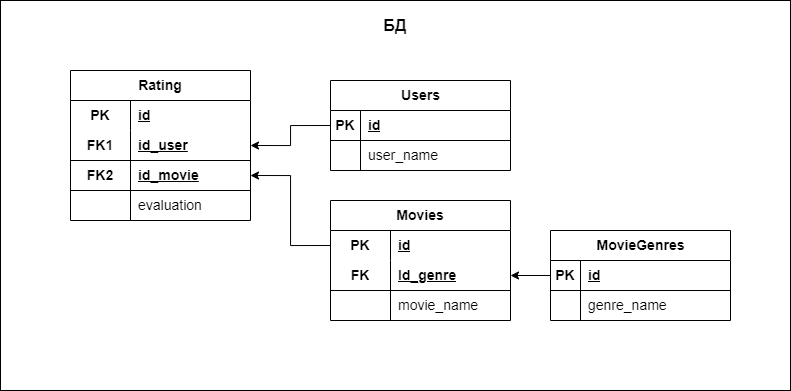

The diagram above was exported from draw.io. Its source (the exported page's mxGraphModel, read from the mxfile embedded in the PNG):
<mxGraphModel dx="1509" dy="796" grid="1" gridSize="10" guides="1" tooltips="1" connect="1" arrows="1" fold="1" page="1" pageScale="1" pageWidth="850" pageHeight="1100" math="0" shadow="0" extFonts="Permanent Marker^https://fonts.googleapis.com/css?family=Permanent+Marker">
  <root>
    <mxCell id="0" />
    <mxCell id="1" parent="0" />
    <mxCell id="2" value="" style="rounded=0;whiteSpace=wrap;html=1;" vertex="1" parent="1">
      <mxGeometry x="30" y="390" width="790" height="390" as="geometry" />
    </mxCell>
    <mxCell id="3" value="Rating" style="shape=table;startSize=30;container=1;collapsible=1;childLayout=tableLayout;fixedRows=1;rowLines=0;fontStyle=1;align=center;resizeLast=1;html=1;whiteSpace=wrap;fontSize=14;" vertex="1" parent="1">
      <mxGeometry x="100" y="460" width="180" height="150" as="geometry" />
    </mxCell>
    <mxCell id="4" value="" style="shape=tableRow;horizontal=0;startSize=0;swimlaneHead=0;swimlaneBody=0;fillColor=none;collapsible=0;dropTarget=0;points=[[0,0.5],[1,0.5]];portConstraint=eastwest;top=0;left=0;right=0;bottom=0;html=1;fontSize=14;" vertex="1" parent="3">
      <mxGeometry y="30" width="180" height="30" as="geometry" />
    </mxCell>
    <mxCell id="5" value="PK" style="shape=partialRectangle;connectable=0;fillColor=none;top=0;left=0;bottom=0;right=0;fontStyle=1;overflow=hidden;html=1;whiteSpace=wrap;fontSize=14;" vertex="1" parent="4">
      <mxGeometry width="60" height="30" as="geometry">
        <mxRectangle width="60" height="30" as="alternateBounds" />
      </mxGeometry>
    </mxCell>
    <mxCell id="6" value="id" style="shape=partialRectangle;connectable=0;fillColor=none;top=0;left=0;bottom=0;right=0;align=left;spacingLeft=6;fontStyle=5;overflow=hidden;html=1;whiteSpace=wrap;fontSize=14;" vertex="1" parent="4">
      <mxGeometry x="60" width="120" height="30" as="geometry">
        <mxRectangle width="120" height="30" as="alternateBounds" />
      </mxGeometry>
    </mxCell>
    <mxCell id="7" value="" style="shape=tableRow;horizontal=0;startSize=0;swimlaneHead=0;swimlaneBody=0;fillColor=none;collapsible=0;dropTarget=0;points=[[0,0.5],[1,0.5]];portConstraint=eastwest;top=0;left=0;right=0;bottom=1;html=1;fontSize=14;" vertex="1" parent="3">
      <mxGeometry y="60" width="180" height="30" as="geometry" />
    </mxCell>
    <mxCell id="8" value="FK1" style="shape=partialRectangle;connectable=0;fillColor=none;top=0;left=0;bottom=0;right=0;fontStyle=1;overflow=hidden;html=1;whiteSpace=wrap;fontSize=14;" vertex="1" parent="7">
      <mxGeometry width="60" height="30" as="geometry">
        <mxRectangle width="60" height="30" as="alternateBounds" />
      </mxGeometry>
    </mxCell>
    <mxCell id="9" value="id_user" style="shape=partialRectangle;connectable=0;fillColor=none;top=0;left=0;bottom=0;right=0;align=left;spacingLeft=6;fontStyle=5;overflow=hidden;html=1;whiteSpace=wrap;fontSize=14;" vertex="1" parent="7">
      <mxGeometry x="60" width="120" height="30" as="geometry">
        <mxRectangle width="120" height="30" as="alternateBounds" />
      </mxGeometry>
    </mxCell>
    <mxCell id="10" value="" style="shape=tableRow;horizontal=0;startSize=0;swimlaneHead=0;swimlaneBody=0;fillColor=none;collapsible=0;dropTarget=0;points=[[0,0.5],[1,0.5]];portConstraint=eastwest;top=0;left=0;right=0;bottom=1;html=1;fontSize=14;" vertex="1" parent="3">
      <mxGeometry y="90" width="180" height="30" as="geometry" />
    </mxCell>
    <mxCell id="11" value="FK2" style="shape=partialRectangle;connectable=0;fillColor=none;top=0;left=0;bottom=0;right=0;fontStyle=1;overflow=hidden;html=1;whiteSpace=wrap;fontSize=14;" vertex="1" parent="10">
      <mxGeometry width="60" height="30" as="geometry">
        <mxRectangle width="60" height="30" as="alternateBounds" />
      </mxGeometry>
    </mxCell>
    <mxCell id="12" value="id_movie" style="shape=partialRectangle;connectable=0;fillColor=none;top=0;left=0;bottom=0;right=0;align=left;spacingLeft=6;fontStyle=5;overflow=hidden;html=1;whiteSpace=wrap;fontSize=14;" vertex="1" parent="10">
      <mxGeometry x="60" width="120" height="30" as="geometry">
        <mxRectangle width="120" height="30" as="alternateBounds" />
      </mxGeometry>
    </mxCell>
    <mxCell id="13" value="" style="shape=tableRow;horizontal=0;startSize=0;swimlaneHead=0;swimlaneBody=0;fillColor=none;collapsible=0;dropTarget=0;points=[[0,0.5],[1,0.5]];portConstraint=eastwest;top=0;left=0;right=0;bottom=0;html=1;fontSize=14;" vertex="1" parent="3">
      <mxGeometry y="120" width="180" height="30" as="geometry" />
    </mxCell>
    <mxCell id="14" value="" style="shape=partialRectangle;connectable=0;fillColor=none;top=0;left=0;bottom=0;right=0;editable=1;overflow=hidden;html=1;whiteSpace=wrap;fontSize=14;" vertex="1" parent="13">
      <mxGeometry width="60" height="30" as="geometry">
        <mxRectangle width="60" height="30" as="alternateBounds" />
      </mxGeometry>
    </mxCell>
    <mxCell id="15" value="evaluation" style="shape=partialRectangle;connectable=0;fillColor=none;top=0;left=0;bottom=0;right=0;align=left;spacingLeft=6;overflow=hidden;html=1;whiteSpace=wrap;fontSize=14;" vertex="1" parent="13">
      <mxGeometry x="60" width="120" height="30" as="geometry">
        <mxRectangle width="120" height="30" as="alternateBounds" />
      </mxGeometry>
    </mxCell>
    <mxCell id="16" value="Users" style="shape=table;startSize=30;container=1;collapsible=1;childLayout=tableLayout;fixedRows=1;rowLines=0;fontStyle=1;align=center;resizeLast=1;html=1;fontSize=14;" vertex="1" parent="1">
      <mxGeometry x="360" y="470" width="180" height="90" as="geometry" />
    </mxCell>
    <mxCell id="17" value="" style="shape=tableRow;horizontal=0;startSize=0;swimlaneHead=0;swimlaneBody=0;fillColor=none;collapsible=0;dropTarget=0;points=[[0,0.5],[1,0.5]];portConstraint=eastwest;top=0;left=0;right=0;bottom=1;fontSize=14;" vertex="1" parent="16">
      <mxGeometry y="30" width="180" height="30" as="geometry" />
    </mxCell>
    <mxCell id="18" value="PK" style="shape=partialRectangle;connectable=0;fillColor=none;top=0;left=0;bottom=0;right=0;fontStyle=1;overflow=hidden;whiteSpace=wrap;html=1;fontSize=14;" vertex="1" parent="17">
      <mxGeometry width="30" height="30" as="geometry">
        <mxRectangle width="30" height="30" as="alternateBounds" />
      </mxGeometry>
    </mxCell>
    <mxCell id="19" value="id" style="shape=partialRectangle;connectable=0;fillColor=none;top=0;left=0;bottom=0;right=0;align=left;spacingLeft=6;fontStyle=5;overflow=hidden;whiteSpace=wrap;html=1;fontSize=14;" vertex="1" parent="17">
      <mxGeometry x="30" width="150" height="30" as="geometry">
        <mxRectangle width="150" height="30" as="alternateBounds" />
      </mxGeometry>
    </mxCell>
    <mxCell id="20" value="" style="shape=tableRow;horizontal=0;startSize=0;swimlaneHead=0;swimlaneBody=0;fillColor=none;collapsible=0;dropTarget=0;points=[[0,0.5],[1,0.5]];portConstraint=eastwest;top=0;left=0;right=0;bottom=0;fontSize=14;" vertex="1" parent="16">
      <mxGeometry y="60" width="180" height="30" as="geometry" />
    </mxCell>
    <mxCell id="21" value="" style="shape=partialRectangle;connectable=0;fillColor=none;top=0;left=0;bottom=0;right=0;editable=1;overflow=hidden;whiteSpace=wrap;html=1;fontSize=14;" vertex="1" parent="20">
      <mxGeometry width="30" height="30" as="geometry">
        <mxRectangle width="30" height="30" as="alternateBounds" />
      </mxGeometry>
    </mxCell>
    <mxCell id="22" value="user_name" style="shape=partialRectangle;connectable=0;fillColor=none;top=0;left=0;bottom=0;right=0;align=left;spacingLeft=6;overflow=hidden;whiteSpace=wrap;html=1;fontSize=14;" vertex="1" parent="20">
      <mxGeometry x="30" width="150" height="30" as="geometry">
        <mxRectangle width="150" height="30" as="alternateBounds" />
      </mxGeometry>
    </mxCell>
    <mxCell id="23" value="Movies" style="shape=table;startSize=30;container=1;collapsible=1;childLayout=tableLayout;fixedRows=1;rowLines=0;fontStyle=1;align=center;resizeLast=1;html=1;whiteSpace=wrap;fontSize=14;" vertex="1" parent="1">
      <mxGeometry x="360" y="590" width="180" height="120" as="geometry" />
    </mxCell>
    <mxCell id="24" value="" style="shape=tableRow;horizontal=0;startSize=0;swimlaneHead=0;swimlaneBody=0;fillColor=none;collapsible=0;dropTarget=0;points=[[0,0.5],[1,0.5]];portConstraint=eastwest;top=0;left=0;right=0;bottom=0;html=1;fontSize=14;" vertex="1" parent="23">
      <mxGeometry y="30" width="180" height="30" as="geometry" />
    </mxCell>
    <mxCell id="25" value="PK" style="shape=partialRectangle;connectable=0;fillColor=none;top=0;left=0;bottom=0;right=0;fontStyle=1;overflow=hidden;html=1;whiteSpace=wrap;fontSize=14;" vertex="1" parent="24">
      <mxGeometry width="60" height="30" as="geometry">
        <mxRectangle width="60" height="30" as="alternateBounds" />
      </mxGeometry>
    </mxCell>
    <mxCell id="26" value="id" style="shape=partialRectangle;connectable=0;fillColor=none;top=0;left=0;bottom=0;right=0;align=left;spacingLeft=6;fontStyle=5;overflow=hidden;html=1;whiteSpace=wrap;fontSize=14;" vertex="1" parent="24">
      <mxGeometry x="60" width="120" height="30" as="geometry">
        <mxRectangle width="120" height="30" as="alternateBounds" />
      </mxGeometry>
    </mxCell>
    <mxCell id="27" value="" style="shape=tableRow;horizontal=0;startSize=0;swimlaneHead=0;swimlaneBody=0;fillColor=none;collapsible=0;dropTarget=0;points=[[0,0.5],[1,0.5]];portConstraint=eastwest;top=0;left=0;right=0;bottom=1;html=1;fontSize=14;" vertex="1" parent="23">
      <mxGeometry y="60" width="180" height="30" as="geometry" />
    </mxCell>
    <mxCell id="28" value="FK" style="shape=partialRectangle;connectable=0;fillColor=none;top=0;left=0;bottom=0;right=0;fontStyle=1;overflow=hidden;html=1;whiteSpace=wrap;fontSize=14;" vertex="1" parent="27">
      <mxGeometry width="60" height="30" as="geometry">
        <mxRectangle width="60" height="30" as="alternateBounds" />
      </mxGeometry>
    </mxCell>
    <mxCell id="29" value="Id_genre" style="shape=partialRectangle;connectable=0;fillColor=none;top=0;left=0;bottom=0;right=0;align=left;spacingLeft=6;fontStyle=5;overflow=hidden;html=1;whiteSpace=wrap;fontSize=14;" vertex="1" parent="27">
      <mxGeometry x="60" width="120" height="30" as="geometry">
        <mxRectangle width="120" height="30" as="alternateBounds" />
      </mxGeometry>
    </mxCell>
    <mxCell id="30" value="" style="shape=tableRow;horizontal=0;startSize=0;swimlaneHead=0;swimlaneBody=0;fillColor=none;collapsible=0;dropTarget=0;points=[[0,0.5],[1,0.5]];portConstraint=eastwest;top=0;left=0;right=0;bottom=0;html=1;fontSize=14;" vertex="1" parent="23">
      <mxGeometry y="90" width="180" height="30" as="geometry" />
    </mxCell>
    <mxCell id="31" value="" style="shape=partialRectangle;connectable=0;fillColor=none;top=0;left=0;bottom=0;right=0;editable=1;overflow=hidden;html=1;whiteSpace=wrap;fontSize=14;" vertex="1" parent="30">
      <mxGeometry width="60" height="30" as="geometry">
        <mxRectangle width="60" height="30" as="alternateBounds" />
      </mxGeometry>
    </mxCell>
    <mxCell id="32" value="movie_name" style="shape=partialRectangle;connectable=0;fillColor=none;top=0;left=0;bottom=0;right=0;align=left;spacingLeft=6;overflow=hidden;html=1;whiteSpace=wrap;fontSize=14;" vertex="1" parent="30">
      <mxGeometry x="60" width="120" height="30" as="geometry">
        <mxRectangle width="120" height="30" as="alternateBounds" />
      </mxGeometry>
    </mxCell>
    <mxCell id="33" value="MovieGenres" style="shape=table;startSize=30;container=1;collapsible=1;childLayout=tableLayout;fixedRows=1;rowLines=0;fontStyle=1;align=center;resizeLast=1;html=1;fontSize=14;" vertex="1" parent="1">
      <mxGeometry x="580" y="620" width="180" height="90" as="geometry" />
    </mxCell>
    <mxCell id="34" value="" style="shape=tableRow;horizontal=0;startSize=0;swimlaneHead=0;swimlaneBody=0;fillColor=none;collapsible=0;dropTarget=0;points=[[0,0.5],[1,0.5]];portConstraint=eastwest;top=0;left=0;right=0;bottom=1;fontSize=14;" vertex="1" parent="33">
      <mxGeometry y="30" width="180" height="30" as="geometry" />
    </mxCell>
    <mxCell id="35" value="PK" style="shape=partialRectangle;connectable=0;fillColor=none;top=0;left=0;bottom=0;right=0;fontStyle=1;overflow=hidden;whiteSpace=wrap;html=1;fontSize=14;" vertex="1" parent="34">
      <mxGeometry width="30" height="30" as="geometry">
        <mxRectangle width="30" height="30" as="alternateBounds" />
      </mxGeometry>
    </mxCell>
    <mxCell id="36" value="id" style="shape=partialRectangle;connectable=0;fillColor=none;top=0;left=0;bottom=0;right=0;align=left;spacingLeft=6;fontStyle=5;overflow=hidden;whiteSpace=wrap;html=1;fontSize=14;" vertex="1" parent="34">
      <mxGeometry x="30" width="150" height="30" as="geometry">
        <mxRectangle width="150" height="30" as="alternateBounds" />
      </mxGeometry>
    </mxCell>
    <mxCell id="37" value="" style="shape=tableRow;horizontal=0;startSize=0;swimlaneHead=0;swimlaneBody=0;fillColor=none;collapsible=0;dropTarget=0;points=[[0,0.5],[1,0.5]];portConstraint=eastwest;top=0;left=0;right=0;bottom=0;fontSize=14;" vertex="1" parent="33">
      <mxGeometry y="60" width="180" height="30" as="geometry" />
    </mxCell>
    <mxCell id="38" value="" style="shape=partialRectangle;connectable=0;fillColor=none;top=0;left=0;bottom=0;right=0;editable=1;overflow=hidden;whiteSpace=wrap;html=1;fontSize=14;" vertex="1" parent="37">
      <mxGeometry width="30" height="30" as="geometry">
        <mxRectangle width="30" height="30" as="alternateBounds" />
      </mxGeometry>
    </mxCell>
    <mxCell id="39" value="genre_name" style="shape=partialRectangle;connectable=0;fillColor=none;top=0;left=0;bottom=0;right=0;align=left;spacingLeft=6;overflow=hidden;whiteSpace=wrap;html=1;fontSize=14;" vertex="1" parent="37">
      <mxGeometry x="30" width="150" height="30" as="geometry">
        <mxRectangle width="150" height="30" as="alternateBounds" />
      </mxGeometry>
    </mxCell>
    <mxCell id="40" style="edgeStyle=orthogonalEdgeStyle;rounded=0;orthogonalLoop=1;jettySize=auto;html=1;exitX=0;exitY=0.5;exitDx=0;exitDy=0;entryX=1;entryY=0.5;entryDx=0;entryDy=0;" edge="1" source="34" target="27" parent="1">
      <mxGeometry relative="1" as="geometry" />
    </mxCell>
    <mxCell id="41" style="edgeStyle=orthogonalEdgeStyle;rounded=0;orthogonalLoop=1;jettySize=auto;html=1;exitX=0;exitY=0.5;exitDx=0;exitDy=0;entryX=1;entryY=0.5;entryDx=0;entryDy=0;" edge="1" source="17" target="7" parent="1">
      <mxGeometry relative="1" as="geometry" />
    </mxCell>
    <mxCell id="42" style="edgeStyle=orthogonalEdgeStyle;rounded=0;orthogonalLoop=1;jettySize=auto;html=1;exitX=0;exitY=0.5;exitDx=0;exitDy=0;entryX=1;entryY=0.5;entryDx=0;entryDy=0;" edge="1" source="24" target="10" parent="1">
      <mxGeometry relative="1" as="geometry" />
    </mxCell>
    <mxCell id="43" value="БД" style="text;html=1;strokeColor=none;fillColor=none;align=center;verticalAlign=middle;whiteSpace=wrap;rounded=0;fontStyle=1;fontSize=16;" vertex="1" parent="1">
      <mxGeometry x="395" y="400" width="60" height="30" as="geometry" />
    </mxCell>
  </root>
</mxGraphModel>